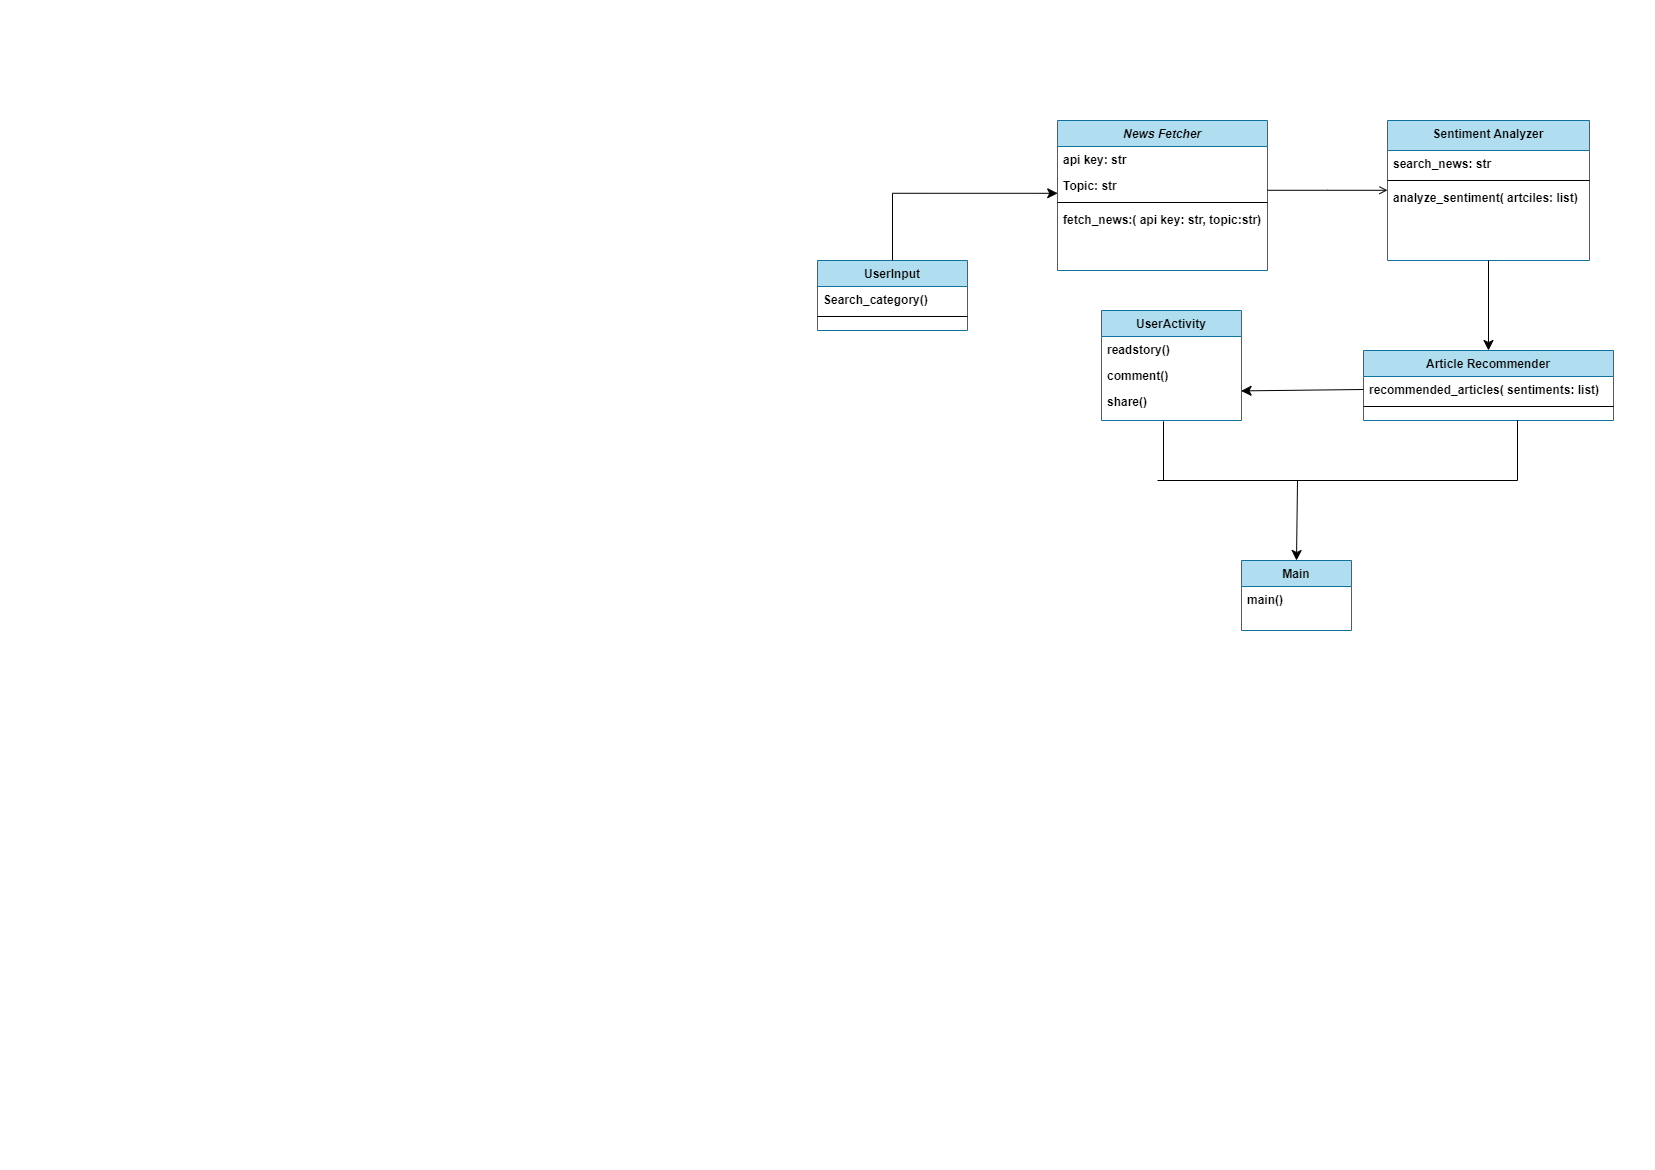

The diagram above was exported from draw.io. Its source (the exported page's mxGraphModel, read from the mxfile embedded in the PNG):
<mxGraphModel dx="1994" dy="688" grid="1" gridSize="10" guides="1" tooltips="1" connect="1" arrows="1" fold="1" page="1" pageScale="1" pageWidth="827" pageHeight="1169" math="0" shadow="0">
  <root>
    <mxCell id="WIyWlLk6GJQsqaUBKTNV-0" />
    <mxCell id="WIyWlLk6GJQsqaUBKTNV-1" parent="WIyWlLk6GJQsqaUBKTNV-0" />
    <mxCell id="zkfFHV4jXpPFQw0GAbJ--0" value="News Fetcher" style="swimlane;fontStyle=3;align=center;verticalAlign=top;childLayout=stackLayout;horizontal=1;startSize=26;horizontalStack=0;resizeParent=1;resizeLast=0;collapsible=1;marginBottom=0;rounded=0;shadow=0;strokeWidth=1;fillColor=#b1ddf0;strokeColor=#10739e;" parent="WIyWlLk6GJQsqaUBKTNV-1" vertex="1">
      <mxGeometry x="230" y="120" width="210" height="150" as="geometry">
        <mxRectangle x="230" y="140" width="160" height="26" as="alternateBounds" />
      </mxGeometry>
    </mxCell>
    <mxCell id="zkfFHV4jXpPFQw0GAbJ--1" value="api key: str" style="text;align=left;verticalAlign=top;spacingLeft=4;spacingRight=4;overflow=hidden;rotatable=0;points=[[0,0.5],[1,0.5]];portConstraint=eastwest;fontStyle=1" parent="zkfFHV4jXpPFQw0GAbJ--0" vertex="1">
      <mxGeometry y="26" width="210" height="26" as="geometry" />
    </mxCell>
    <mxCell id="zkfFHV4jXpPFQw0GAbJ--2" value="Topic: str" style="text;align=left;verticalAlign=top;spacingLeft=4;spacingRight=4;overflow=hidden;rotatable=0;points=[[0,0.5],[1,0.5]];portConstraint=eastwest;rounded=0;shadow=0;html=0;fontStyle=1" parent="zkfFHV4jXpPFQw0GAbJ--0" vertex="1">
      <mxGeometry y="52" width="210" height="26" as="geometry" />
    </mxCell>
    <mxCell id="zkfFHV4jXpPFQw0GAbJ--4" value="" style="line;html=1;strokeWidth=1;align=left;verticalAlign=middle;spacingTop=-1;spacingLeft=3;spacingRight=3;rotatable=0;labelPosition=right;points=[];portConstraint=eastwest;" parent="zkfFHV4jXpPFQw0GAbJ--0" vertex="1">
      <mxGeometry y="78" width="210" height="8" as="geometry" />
    </mxCell>
    <mxCell id="zkfFHV4jXpPFQw0GAbJ--5" value="fetch_news:( api key: str, topic:str)" style="text;align=left;verticalAlign=top;spacingLeft=4;spacingRight=4;overflow=hidden;rotatable=0;points=[[0,0.5],[1,0.5]];portConstraint=eastwest;fontStyle=1" parent="zkfFHV4jXpPFQw0GAbJ--0" vertex="1">
      <mxGeometry y="86" width="210" height="26" as="geometry" />
    </mxCell>
    <mxCell id="zkfFHV4jXpPFQw0GAbJ--6" value="Main" style="swimlane;fontStyle=1;align=center;verticalAlign=top;childLayout=stackLayout;horizontal=1;startSize=26;horizontalStack=0;resizeParent=1;resizeLast=0;collapsible=1;marginBottom=0;rounded=0;shadow=0;strokeWidth=1;fillColor=#b1ddf0;strokeColor=#10739e;" parent="WIyWlLk6GJQsqaUBKTNV-1" vertex="1">
      <mxGeometry x="414" y="560" width="110" height="70" as="geometry">
        <mxRectangle x="130" y="380" width="160" height="26" as="alternateBounds" />
      </mxGeometry>
    </mxCell>
    <mxCell id="zkfFHV4jXpPFQw0GAbJ--11" value="main()" style="text;align=left;verticalAlign=top;spacingLeft=4;spacingRight=4;overflow=hidden;rotatable=0;points=[[0,0.5],[1,0.5]];portConstraint=eastwest;fontStyle=1" parent="zkfFHV4jXpPFQw0GAbJ--6" vertex="1">
      <mxGeometry y="26" width="110" height="26" as="geometry" />
    </mxCell>
    <mxCell id="zkfFHV4jXpPFQw0GAbJ--13" value="Article Recommender" style="swimlane;fontStyle=1;align=center;verticalAlign=top;childLayout=stackLayout;horizontal=1;startSize=26;horizontalStack=0;resizeParent=1;resizeLast=0;collapsible=1;marginBottom=0;rounded=0;shadow=0;strokeWidth=1;fillColor=#b1ddf0;strokeColor=#10739e;" parent="WIyWlLk6GJQsqaUBKTNV-1" vertex="1">
      <mxGeometry x="536" y="350" width="250" height="70" as="geometry">
        <mxRectangle x="340" y="380" width="170" height="26" as="alternateBounds" />
      </mxGeometry>
    </mxCell>
    <mxCell id="zkfFHV4jXpPFQw0GAbJ--14" value="recommended_articles( sentiments: list)" style="text;align=left;verticalAlign=top;spacingLeft=4;spacingRight=4;overflow=hidden;rotatable=0;points=[[0,0.5],[1,0.5]];portConstraint=eastwest;fontStyle=1" parent="zkfFHV4jXpPFQw0GAbJ--13" vertex="1">
      <mxGeometry y="26" width="250" height="26" as="geometry" />
    </mxCell>
    <mxCell id="zkfFHV4jXpPFQw0GAbJ--15" value="" style="line;html=1;strokeWidth=1;align=left;verticalAlign=middle;spacingTop=-1;spacingLeft=3;spacingRight=3;rotatable=0;labelPosition=right;points=[];portConstraint=eastwest;" parent="zkfFHV4jXpPFQw0GAbJ--13" vertex="1">
      <mxGeometry y="52" width="250" height="8" as="geometry" />
    </mxCell>
    <mxCell id="zkfFHV4jXpPFQw0GAbJ--17" value="Sentiment Analyzer" style="swimlane;fontStyle=1;align=center;verticalAlign=top;childLayout=stackLayout;horizontal=1;startSize=30;horizontalStack=0;resizeParent=1;resizeLast=0;collapsible=1;marginBottom=0;rounded=0;shadow=0;strokeWidth=1;fillColor=#b1ddf0;strokeColor=#10739e;" parent="WIyWlLk6GJQsqaUBKTNV-1" vertex="1">
      <mxGeometry x="560" y="120" width="202" height="140" as="geometry">
        <mxRectangle x="550" y="140" width="160" height="26" as="alternateBounds" />
      </mxGeometry>
    </mxCell>
    <mxCell id="zkfFHV4jXpPFQw0GAbJ--18" value="search_news: str" style="text;align=left;verticalAlign=top;spacingLeft=4;spacingRight=4;overflow=hidden;rotatable=0;points=[[0,0.5],[1,0.5]];portConstraint=eastwest;fontStyle=1" parent="zkfFHV4jXpPFQw0GAbJ--17" vertex="1">
      <mxGeometry y="30" width="202" height="26" as="geometry" />
    </mxCell>
    <mxCell id="zkfFHV4jXpPFQw0GAbJ--23" value="" style="line;html=1;strokeWidth=1;align=left;verticalAlign=middle;spacingTop=-1;spacingLeft=3;spacingRight=3;rotatable=0;labelPosition=right;points=[];portConstraint=eastwest;" parent="zkfFHV4jXpPFQw0GAbJ--17" vertex="1">
      <mxGeometry y="56" width="202" height="8" as="geometry" />
    </mxCell>
    <mxCell id="zkfFHV4jXpPFQw0GAbJ--24" value="analyze_sentiment( artciles: list)" style="text;align=left;verticalAlign=top;spacingLeft=4;spacingRight=4;overflow=hidden;rotatable=0;points=[[0,0.5],[1,0.5]];portConstraint=eastwest;fontStyle=1" parent="zkfFHV4jXpPFQw0GAbJ--17" vertex="1">
      <mxGeometry y="64" width="202" height="26" as="geometry" />
    </mxCell>
    <mxCell id="zkfFHV4jXpPFQw0GAbJ--26" value="" style="endArrow=open;shadow=0;strokeWidth=1;rounded=0;curved=0;endFill=1;edgeStyle=elbowEdgeStyle;elbow=vertical;" parent="WIyWlLk6GJQsqaUBKTNV-1" source="zkfFHV4jXpPFQw0GAbJ--0" target="zkfFHV4jXpPFQw0GAbJ--17" edge="1">
      <mxGeometry x="0.5" y="41" relative="1" as="geometry">
        <mxPoint x="380" y="192" as="sourcePoint" />
        <mxPoint x="540" y="192" as="targetPoint" />
        <mxPoint x="-40" y="32" as="offset" />
      </mxGeometry>
    </mxCell>
    <mxCell id="QqkBJLWs_M_pmW_dcu7Z-0" value="" style="endArrow=classic;html=1;rounded=0;fontSize=12;startSize=8;endSize=8;curved=1;entryX=0.5;entryY=0;entryDx=0;entryDy=0;exitX=0.5;exitY=1;exitDx=0;exitDy=0;" parent="WIyWlLk6GJQsqaUBKTNV-1" source="zkfFHV4jXpPFQw0GAbJ--17" target="zkfFHV4jXpPFQw0GAbJ--13" edge="1">
      <mxGeometry width="50" height="50" relative="1" as="geometry">
        <mxPoint x="390" y="320" as="sourcePoint" />
        <mxPoint x="440" y="270" as="targetPoint" />
      </mxGeometry>
    </mxCell>
    <mxCell id="QqkBJLWs_M_pmW_dcu7Z-3" value="UserActivity" style="swimlane;fontStyle=1;align=center;verticalAlign=top;childLayout=stackLayout;horizontal=1;startSize=26;horizontalStack=0;resizeParent=1;resizeLast=0;collapsible=1;marginBottom=0;rounded=0;shadow=0;strokeWidth=1;fillColor=#b1ddf0;strokeColor=#10739e;" parent="WIyWlLk6GJQsqaUBKTNV-1" vertex="1">
      <mxGeometry x="274" y="310" width="140" height="110" as="geometry">
        <mxRectangle x="130" y="380" width="160" height="26" as="alternateBounds" />
      </mxGeometry>
    </mxCell>
    <mxCell id="QqkBJLWs_M_pmW_dcu7Z-4" value="readstory()" style="text;align=left;verticalAlign=top;spacingLeft=4;spacingRight=4;overflow=hidden;rotatable=0;points=[[0,0.5],[1,0.5]];portConstraint=eastwest;fontStyle=1" parent="QqkBJLWs_M_pmW_dcu7Z-3" vertex="1">
      <mxGeometry y="26" width="140" height="26" as="geometry" />
    </mxCell>
    <mxCell id="QqkBJLWs_M_pmW_dcu7Z-7" value="comment()" style="text;align=left;verticalAlign=top;spacingLeft=4;spacingRight=4;overflow=hidden;rotatable=0;points=[[0,0.5],[1,0.5]];portConstraint=eastwest;fontStyle=1" parent="QqkBJLWs_M_pmW_dcu7Z-3" vertex="1">
      <mxGeometry y="52" width="140" height="26" as="geometry" />
    </mxCell>
    <mxCell id="QqkBJLWs_M_pmW_dcu7Z-8" value="share()" style="text;align=left;verticalAlign=top;spacingLeft=4;spacingRight=4;overflow=hidden;rotatable=0;points=[[0,0.5],[1,0.5]];portConstraint=eastwest;fontStyle=1" parent="QqkBJLWs_M_pmW_dcu7Z-3" vertex="1">
      <mxGeometry y="78" width="140" height="32" as="geometry" />
    </mxCell>
    <mxCell id="QqkBJLWs_M_pmW_dcu7Z-9" value="" style="endArrow=none;html=1;rounded=0;fontSize=12;startSize=8;endSize=8;curved=1;exitX=0.443;exitY=1.027;exitDx=0;exitDy=0;exitPerimeter=0;" parent="WIyWlLk6GJQsqaUBKTNV-1" source="QqkBJLWs_M_pmW_dcu7Z-8" edge="1">
      <mxGeometry width="50" height="50" relative="1" as="geometry">
        <mxPoint x="340" y="420" as="sourcePoint" />
        <mxPoint x="336" y="480" as="targetPoint" />
      </mxGeometry>
    </mxCell>
    <mxCell id="QqkBJLWs_M_pmW_dcu7Z-10" value="" style="endArrow=none;html=1;rounded=0;fontSize=12;startSize=8;endSize=8;curved=1;" parent="WIyWlLk6GJQsqaUBKTNV-1" edge="1">
      <mxGeometry width="50" height="50" relative="1" as="geometry">
        <mxPoint x="330" y="480" as="sourcePoint" />
        <mxPoint x="690" y="480" as="targetPoint" />
      </mxGeometry>
    </mxCell>
    <mxCell id="QqkBJLWs_M_pmW_dcu7Z-11" value="" style="endArrow=none;html=1;rounded=0;fontSize=12;startSize=8;endSize=8;curved=1;" parent="WIyWlLk6GJQsqaUBKTNV-1" edge="1">
      <mxGeometry width="50" height="50" relative="1" as="geometry">
        <mxPoint x="690" y="480" as="sourcePoint" />
        <mxPoint x="690" y="420" as="targetPoint" />
      </mxGeometry>
    </mxCell>
    <mxCell id="QqkBJLWs_M_pmW_dcu7Z-12" value="" style="endArrow=classic;html=1;rounded=0;fontSize=12;startSize=8;endSize=8;curved=1;entryX=0.5;entryY=0;entryDx=0;entryDy=0;" parent="WIyWlLk6GJQsqaUBKTNV-1" target="zkfFHV4jXpPFQw0GAbJ--6" edge="1">
      <mxGeometry width="50" height="50" relative="1" as="geometry">
        <mxPoint x="470" y="480" as="sourcePoint" />
        <mxPoint x="490" y="520" as="targetPoint" />
      </mxGeometry>
    </mxCell>
    <mxCell id="QqkBJLWs_M_pmW_dcu7Z-13" value="" style="endArrow=classic;html=1;rounded=0;fontSize=12;startSize=8;endSize=8;curved=1;exitX=0;exitY=0.5;exitDx=0;exitDy=0;entryX=0.997;entryY=0.075;entryDx=0;entryDy=0;entryPerimeter=0;" parent="WIyWlLk6GJQsqaUBKTNV-1" source="zkfFHV4jXpPFQw0GAbJ--14" target="QqkBJLWs_M_pmW_dcu7Z-8" edge="1">
      <mxGeometry width="50" height="50" relative="1" as="geometry">
        <mxPoint x="400" y="420" as="sourcePoint" />
        <mxPoint x="450" y="370" as="targetPoint" />
      </mxGeometry>
    </mxCell>
    <mxCell id="ZeuT67xztUWV4IpMmPZE-0" value="UserInput" style="swimlane;fontStyle=1;align=center;verticalAlign=top;childLayout=stackLayout;horizontal=1;startSize=26;horizontalStack=0;resizeParent=1;resizeLast=0;collapsible=1;marginBottom=0;rounded=0;shadow=0;strokeWidth=1;fillColor=#b1ddf0;strokeColor=#10739e;" vertex="1" parent="WIyWlLk6GJQsqaUBKTNV-1">
      <mxGeometry x="-10" y="260" width="150" height="70" as="geometry">
        <mxRectangle x="340" y="380" width="170" height="26" as="alternateBounds" />
      </mxGeometry>
    </mxCell>
    <mxCell id="ZeuT67xztUWV4IpMmPZE-1" value="Search_category()" style="text;align=left;verticalAlign=top;spacingLeft=4;spacingRight=4;overflow=hidden;rotatable=0;points=[[0,0.5],[1,0.5]];portConstraint=eastwest;fontStyle=1" vertex="1" parent="ZeuT67xztUWV4IpMmPZE-0">
      <mxGeometry y="26" width="150" height="26" as="geometry" />
    </mxCell>
    <mxCell id="ZeuT67xztUWV4IpMmPZE-2" value="" style="line;html=1;strokeWidth=1;align=left;verticalAlign=middle;spacingTop=-1;spacingLeft=3;spacingRight=3;rotatable=0;labelPosition=right;points=[];portConstraint=eastwest;" vertex="1" parent="ZeuT67xztUWV4IpMmPZE-0">
      <mxGeometry y="52" width="150" height="8" as="geometry" />
    </mxCell>
    <mxCell id="ZeuT67xztUWV4IpMmPZE-3" value="" style="endArrow=classic;html=1;rounded=0;fontSize=12;startSize=8;endSize=8;entryX=0.001;entryY=0.8;entryDx=0;entryDy=0;entryPerimeter=0;edgeStyle=orthogonalEdgeStyle;exitX=0.5;exitY=0;exitDx=0;exitDy=0;" edge="1" parent="WIyWlLk6GJQsqaUBKTNV-1" source="ZeuT67xztUWV4IpMmPZE-0" target="zkfFHV4jXpPFQw0GAbJ--2">
      <mxGeometry width="50" height="50" relative="1" as="geometry">
        <mxPoint x="80" y="185" as="sourcePoint" />
        <mxPoint x="60" y="160" as="targetPoint" />
      </mxGeometry>
    </mxCell>
  </root>
</mxGraphModel>